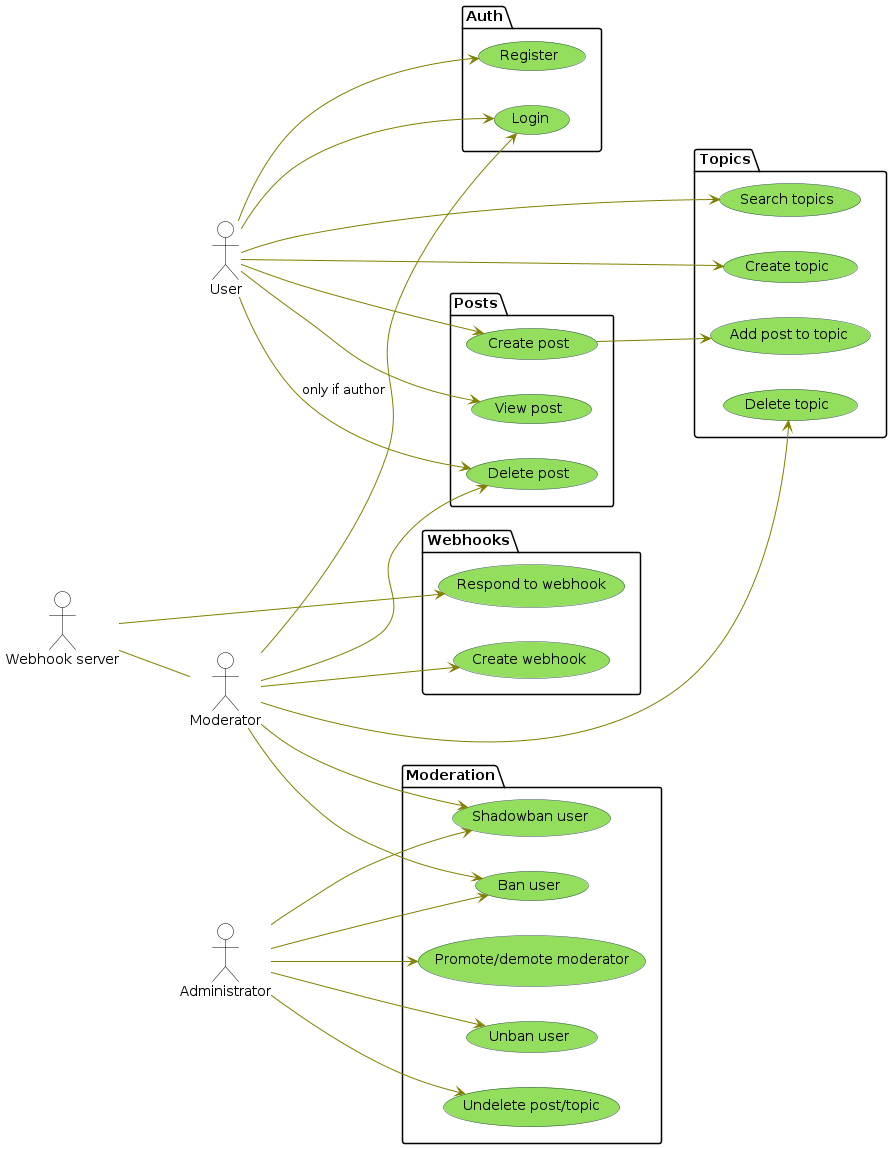

The diagram above was rendered by PlantUML. Its source (embedded in the PNG):
@startuml Usecases
left to right direction

skinparam shadowing false
skinparam actor {
	BorderColor black
	BackgroundColor white
}
skinparam usecase {
    BackgroundColor #94de5e
    BorderColor DarkSlateGray
    ArrowColor Olive
}
skinparam noteBorderColor black

actor User as user

actor Moderator as mod
actor Administrator as admin

package "Auth" {
    usecase "Register" as register
    usecase "Login" as login
}

package "Topics" {
    usecase "Search topics" as search_topic
    usecase "Create topic" as create_topic
    usecase "Delete topic" as delete_topic
    usecase "Add post to topic" as add_to_topic
}

package "Posts" {
    usecase "Create post" as create_post
    usecase "View post" as view_post
    create_post --> add_to_topic
    usecase "Delete post" as delete_post
}

user --> search_topic
user --> view_post

package "Moderation" {
    usecase "Ban user" as ban
    usecase "Shadowban user" as shadowban
    usecase "Promote/demote moderator" as transmote
    usecase "Unban user" as unban
    usecase "Undelete post/topic" as undelete
}

mod --> ban
mod --> shadowban
admin --> ban
admin --> shadowban

admin --> transmote
admin --> unban
admin --> undelete


user --> register
user --> login

mod --> login

user --> create_topic
user --> create_post
user --> delete_post: only if author

mod --> delete_topic
mod --> delete_post

package "Webhooks" {
    usecase "Create webhook" as create_webhook
    usecase "Respond to webhook" as respond_webhook
}

actor "Webhook server" as server

server --> respond_webhook
mod --> create_webhook

server -- mod

@enduml